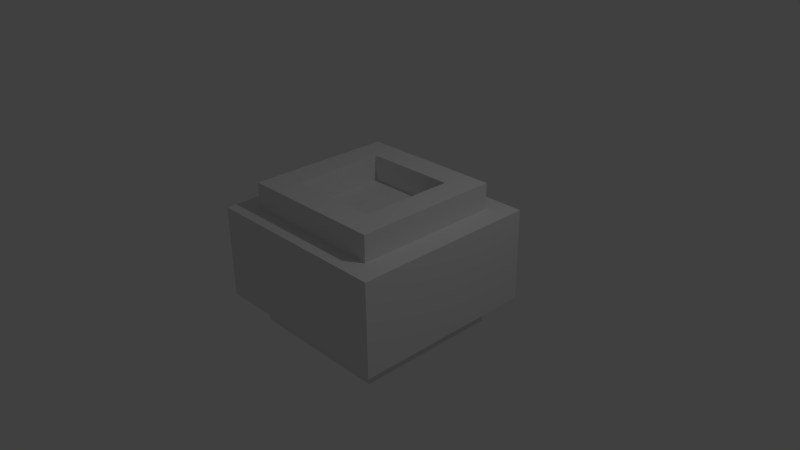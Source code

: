 # Source: pincheFloor.blend  (saved by Blender 2.68.0; exported with 4.5.12 LTS)
import bpy
from mathutils import Matrix  # noqa: F401  (used for matrix-valued properties, if any)

bpy.ops.wm.read_factory_settings(use_empty=True)
scene = bpy.context.scene
scene.name = 'Scene'

# ---- collections
col_collection_1 = bpy.data.collections.new('Collection 1'); scene.collection.children.link(col_collection_1)

# ---- materials (node trees are filled in below, after node groups)
mat_material_001 = bpy.data.materials.new('Material.001')
mat_material_001.alpha_threshold = 0.0
mat_material_001.use_transparent_shadow = False
mat_material_001.roughness = 0.5
mat_material_001.line_color = (0.0, 0.0, 0.0, 1.0)
mat_material = bpy.data.materials.new('Material')
mat_material.alpha_threshold = 0.0
mat_material.use_transparent_shadow = False
mat_material.roughness = 0.5
mat_material.line_color = (0.0, 0.0, 0.0, 1.0)

# ---- material node trees

# ---- world
world_world = bpy.data.worlds.new('World'); scene.world = world_world
world_world.color = (0.05088, 0.05088, 0.05088)
world_world.use_sun_shadow = False
world_world.sun_shadow_jitter_overblur = 0.0
world_world.cycles.sampling_method = 'MANUAL'
world_world.cycles.sample_map_resolution = 256

# ---- cameras
cam_camera = bpy.data.cameras.new('Camera')
cam_camera.clip_end = 100.0
cam_camera.lens = 35.0
cam_camera.sensor_width = 32.0
cam_camera.sensor_height = 18.0
cam_camera.ortho_scale = 7.314
cam_camera.dof.focus_distance = 0.0
cam_camera.dof.aperture_fstop = 128.0

# ---- lights
light_lamp = bpy.data.lights.new('Lamp', 'POINT')
light_lamp.transmission_factor = 0.0
light_lamp.cutoff_distance = 30.0
light_lamp.energy = 100.0
light_lamp.shadow_buffer_clip_start = 1.001
light_lamp.shadow_soft_size = 0.1
light_lamp.shadow_maximum_resolution = 0.006
light_lamp.use_absolute_resolution = True
light_lamp.cycles.use_multiple_importance_sampling = False

# ---- meshes
me_cube_002 = bpy.data.meshes.new('Cube.002')
me_cube_002.from_pydata([(-1.0, -1.0, -1.0), (-1.0, 1.0, -1.0), (1.0, 1.0, -1.0), (1.0, -1.0, -1.0), (-1.0, -1.0, 1.0), (-1.0, 1.0, 1.0), (1.0, 1.0, 1.0), (1.0, -1.0, 1.0)], [], [(4, 5, 1, 0), (5, 6, 2, 1), (6, 7, 3, 2), (7, 4, 0, 3), (0, 1, 2, 3), (7, 6, 5, 4)])
me_cube_002.use_remesh_preserve_volume = False
me_cube_002.use_remesh_preserve_attributes = False
me_cube_002.use_mirror_vertex_groups = False
me_cube_002.update()
me_cube_001 = bpy.data.meshes.new('Cube.001')
me_cube_001.from_pydata([(1.0, 1.0, -1.0), (1.0, -1.0, -1.0), (-1.0, -1.0, -1.0), (-1.0, 1.0, -1.0), (0.02163, 0.02163, 1.0), (0.02163, -0.02163, 1.0), (-0.02163, -0.02163, 1.0), (-0.02163, 0.02163, 1.0)], [], [(0, 1, 2, 3), (4, 7, 6, 5), (0, 4, 5, 1), (1, 5, 6, 2), (2, 6, 7, 3), (4, 0, 3, 7)])
me_cube_001.materials.append(mat_material_001)
me_cube_001.use_remesh_preserve_volume = False
me_cube_001.use_remesh_preserve_attributes = False
me_cube_001.use_mirror_vertex_groups = False
me_cube_001.update()
me_cube = bpy.data.meshes.new('Cube')
me_cube.from_pydata([(1.0, -1.0, -1.0), (-1.0, -1.0, -1.0), (-0.6368, -0.6368, -1.0), (-1.0, 1.0, -1.0), (0.6368, -0.6368, -1.0), (1.0, 1.0, -1.0), (-0.6368, 0.6368, -1.0), (0.6368, 0.6368, -1.0), (-1.0, 1.0, 1.0), (1.0, 1.0, 1.0), (1.0, -1.0, 1.0), (-1.0, -1.0, 1.0), (0.6368, -0.6368, 1.0), (-0.6368, -0.6368, 1.0), (0.6368, 0.6368, 1.0), (-0.6368, 0.6368, 1.0)], [], [(5, 7, 6, 3), (5, 0, 4, 7), (2, 1, 3, 6), (0, 1, 2, 4), (8, 15, 14, 9), (8, 11, 13, 15), (12, 10, 9, 14), (11, 10, 12, 13), (0, 5, 9, 10), (1, 0, 10, 11), (1, 11, 8, 3), (5, 3, 8, 9), (7, 4, 12, 14), (4, 2, 13, 12), (6, 15, 13, 2), (14, 15, 6, 7)])
me_cube.materials.append(mat_material)
me_cube.use_remesh_preserve_volume = False
me_cube.use_remesh_preserve_attributes = False
me_cube.use_mirror_vertex_groups = False
me_cube.update()

# ---- objects
ob_cube = bpy.data.objects.new('Cube', me_cube_002)
ob_lamp = bpy.data.objects.new('Lamp', light_lamp)
ob_camera = bpy.data.objects.new('Camera', cam_camera)
ob_pinchedentro = bpy.data.objects.new('pincheDentro', me_cube_001)
ob_basehueca = bpy.data.objects.new('BaseHueca', me_cube)

# ---- transforms, parenting, visibility, modifiers, constraints
ob_cube.location = (0.0, 0.0, 0.01322)
ob_cube.scale = (1.32, 1.28, 0.6327)
ob_cube.lineart.crease_threshold = 0.0
ob_lamp.location = (4.076, 1.005, 5.904)
ob_lamp.rotation_euler = (0.6503, 0.05522, 1.866)
ob_lamp.lock_rotations_4d = False
ob_lamp.empty_display_type = 'ARROWS'
ob_lamp.color = (0.0, 0.0, 0.0, 0.0)
ob_lamp.lineart.crease_threshold = 0.0
ob_camera.location = (7.481, -6.508, 5.344)
ob_camera.rotation_euler = (1.109, 0.01082, 0.8149)
ob_camera.lock_rotations_4d = False
ob_camera.empty_display_type = 'ARROWS'
ob_camera.color = (0.0, 0.0, 0.0, 0.0)
ob_camera.hide_viewport = True
ob_camera.display_type = 'WIRE'
ob_camera.lineart.crease_threshold = 0.0
ob_pinchedentro.location = (0.0, 0.0, 0.15)
ob_pinchedentro.scale = (0.4459, 0.4459, 0.4459)
ob_pinchedentro.lock_rotations_4d = False
ob_pinchedentro.empty_display_type = 'ARROWS'
ob_pinchedentro.lineart.crease_threshold = 0.0
ob_basehueca.location = (0.0, 0.0, 0.0)
ob_basehueca.lock_rotations_4d = False
ob_basehueca.empty_display_type = 'ARROWS'
ob_basehueca.lineart.crease_threshold = 0.0
_m = ob_basehueca.modifiers.new('Boolean', 'BOOLEAN')
_m.operation = 'INTERSECT'
_m.solver = 'FAST'

# ---- collection membership
col_collection_1.objects.link(ob_cube)
col_collection_1.objects.link(ob_lamp)
col_collection_1.objects.link(ob_camera)
col_collection_1.objects.link(ob_pinchedentro)
col_collection_1.objects.link(ob_basehueca)

# ---- scene / render settings (as saved in the file)
scene.camera = ob_camera
scene.frame_start = 1; scene.frame_end = 250; scene.frame_set(1)
scene.render.engine = 'BLENDER_EEVEE_NEXT'
scene.render.image_settings.color_mode = 'RGB'
scene.render.image_settings.compression = 90
scene.render.resolution_percentage = 50
scene.render.dither_intensity = 0.0
scene.cycles.use_denoising = False
scene.cycles.samples = 10
scene.cycles.sampling_pattern = 'TABULATED_SOBOL'
scene.cycles.light_sampling_threshold = 0.0
scene.cycles.use_adaptive_sampling = False
scene.cycles.use_light_tree = False
scene.cycles.blur_glossy = 0.0
scene.cycles.volume_bounces = 1
scene.cycles.pixel_filter_type = 'GAUSSIAN'
scene.cycles.sample_clamp_indirect = 0.0
scene.view_settings.view_transform = 'Standard'
bpy.context.view_layer.update()
